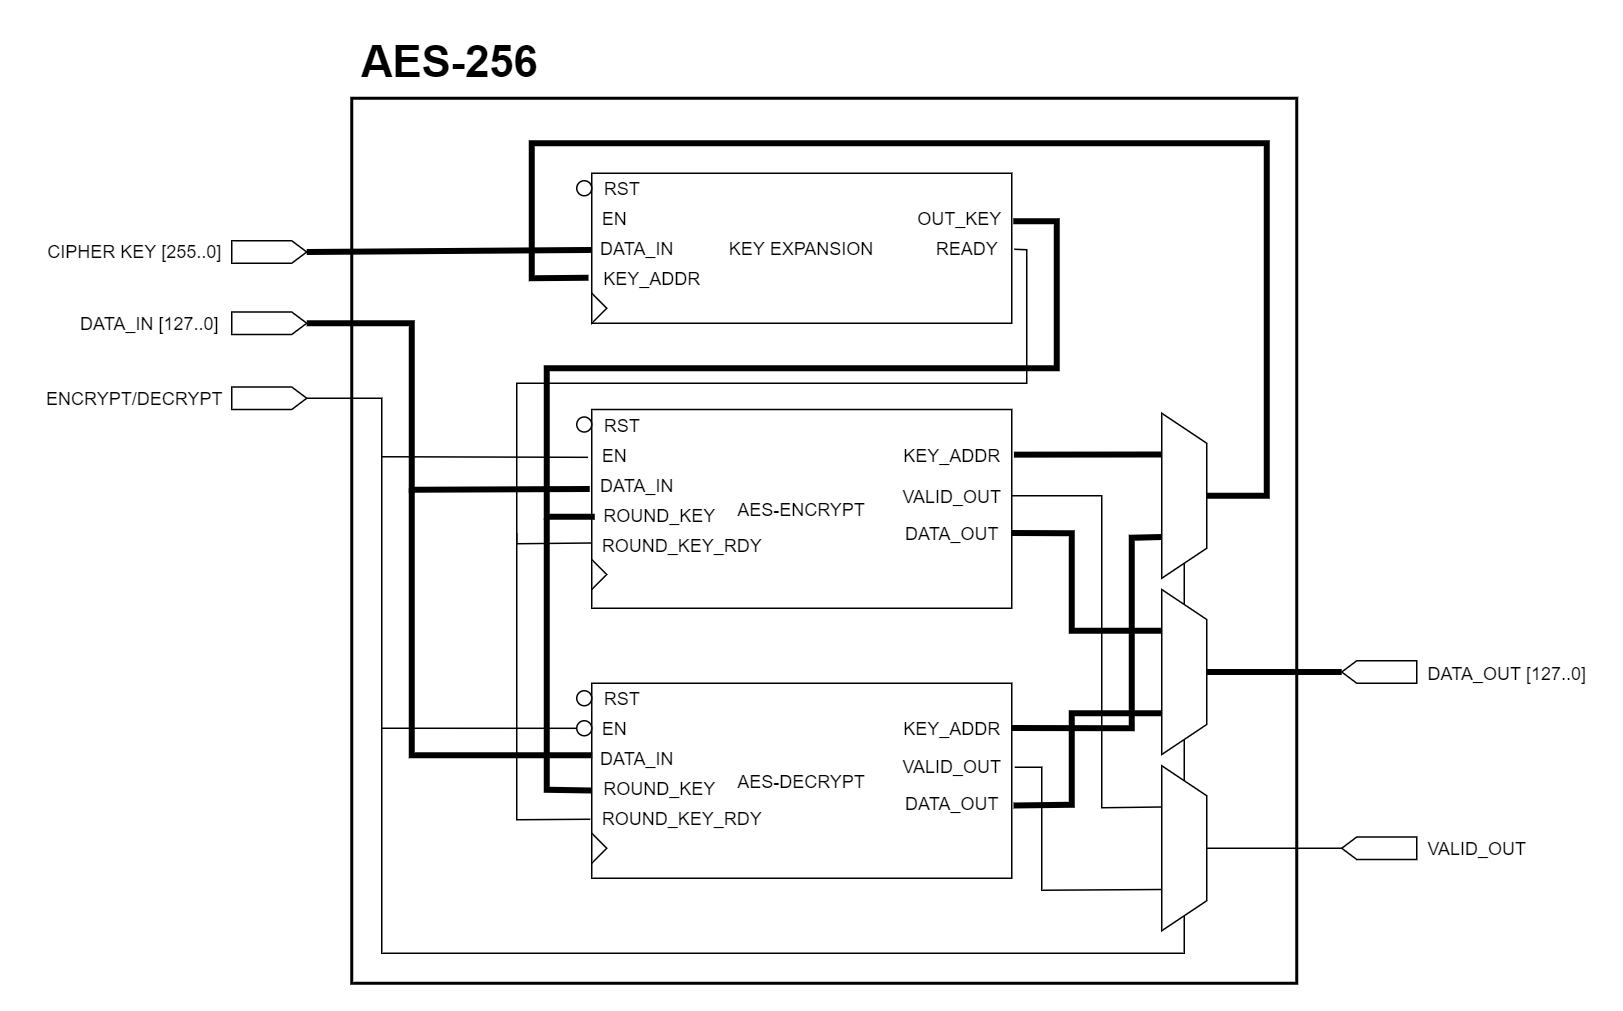

The diagram above was exported from draw.io. Its source (the exported page's mxGraphModel, read from the mxfile embedded in the PNG):
<mxGraphModel dx="1021" dy="567" grid="1" gridSize="10" guides="1" tooltips="1" connect="1" arrows="1" fold="1" page="1" pageScale="1" pageWidth="1000000" pageHeight="1000000" math="0" shadow="0">
  <root>
    <mxCell id="0" />
    <mxCell id="1" parent="0" />
    <mxCell id="0nAREdw5EcZxk-LHZdtt-12" value="" style="rounded=0;whiteSpace=wrap;html=1;fillColor=none;strokeWidth=2;" parent="1" vertex="1">
      <mxGeometry x="560" y="190" width="630" height="590" as="geometry" />
    </mxCell>
    <mxCell id="0nAREdw5EcZxk-LHZdtt-2" value="" style="endArrow=none;html=1;entryX=1;entryY=0.5;entryDx=0;entryDy=0;entryPerimeter=0;rounded=0;exitX=1;exitY=0.5;exitDx=0;exitDy=0;" parent="1" source="7ZGEBLsnJdABNgyTynUg-16" target="7ZGEBLsnJdABNgyTynUg-21" edge="1">
      <mxGeometry width="50" height="50" relative="1" as="geometry">
        <mxPoint x="1150" y="700" as="sourcePoint" />
        <mxPoint x="560" y="422.5" as="targetPoint" />
        <Array as="points">
          <mxPoint x="1115" y="760" />
          <mxPoint x="580" y="760" />
          <mxPoint x="580" y="390" />
        </Array>
      </mxGeometry>
    </mxCell>
    <mxCell id="0nAREdw5EcZxk-LHZdtt-11" value="" style="endArrow=none;html=1;strokeColor=#000000;strokeWidth=1;entryX=-0.082;entryY=0.594;entryDx=0;entryDy=0;entryPerimeter=0;" parent="1" edge="1">
      <mxGeometry width="50" height="50" relative="1" as="geometry">
        <mxPoint x="580" y="610" as="sourcePoint" />
        <mxPoint x="720" y="610.04" as="targetPoint" />
      </mxGeometry>
    </mxCell>
    <mxCell id="7ZGEBLsnJdABNgyTynUg-1" value="AES-ENCRYPT" style="rounded=0;whiteSpace=wrap;html=1;" parent="1" vertex="1">
      <mxGeometry x="720" y="397.5" width="280" height="132.5" as="geometry" />
    </mxCell>
    <mxCell id="7ZGEBLsnJdABNgyTynUg-2" value="KEY EXPANSION" style="rounded=0;whiteSpace=wrap;html=1;" parent="1" vertex="1">
      <mxGeometry x="720" y="240" width="280" height="100" as="geometry" />
    </mxCell>
    <mxCell id="7ZGEBLsnJdABNgyTynUg-3" value="AES-DECRYPT" style="rounded=0;whiteSpace=wrap;html=1;" parent="1" vertex="1">
      <mxGeometry x="720" y="580" width="280" height="130" as="geometry" />
    </mxCell>
    <mxCell id="7ZGEBLsnJdABNgyTynUg-4" value="" style="shape=mxgraph.arrows2.arrow;verticalLabelPosition=bottom;shadow=0;dashed=0;align=center;html=1;verticalAlign=top;strokeWidth=1;dy=0;dx=10;notch=0;" parent="1" vertex="1">
      <mxGeometry x="480" y="285" width="50" height="15" as="geometry" />
    </mxCell>
    <mxCell id="7ZGEBLsnJdABNgyTynUg-5" value="CIPHER KEY [255..0]" style="text;html=1;align=center;verticalAlign=middle;resizable=0;points=[];autosize=1;strokeColor=none;" parent="1" vertex="1">
      <mxGeometry x="350" y="282.5" width="130" height="20" as="geometry" />
    </mxCell>
    <mxCell id="7ZGEBLsnJdABNgyTynUg-6" value="" style="shape=mxgraph.arrows2.arrow;verticalLabelPosition=bottom;shadow=0;dashed=0;align=center;html=1;verticalAlign=top;strokeWidth=1;dy=0;dx=10;notch=0;" parent="1" vertex="1">
      <mxGeometry x="480" y="332.5" width="50" height="15" as="geometry" />
    </mxCell>
    <mxCell id="7ZGEBLsnJdABNgyTynUg-7" value="DATA_IN [127..0]" style="text;html=1;align=center;verticalAlign=middle;resizable=0;points=[];autosize=1;strokeColor=none;" parent="1" vertex="1">
      <mxGeometry x="370" y="330" width="110" height="20" as="geometry" />
    </mxCell>
    <mxCell id="7ZGEBLsnJdABNgyTynUg-8" value="RST" style="text;html=1;align=center;verticalAlign=middle;resizable=0;points=[];autosize=1;strokeColor=none;" parent="1" vertex="1">
      <mxGeometry x="720" y="240" width="40" height="20" as="geometry" />
    </mxCell>
    <mxCell id="7ZGEBLsnJdABNgyTynUg-9" value="EN" style="text;html=1;align=center;verticalAlign=middle;resizable=0;points=[];autosize=1;strokeColor=none;" parent="1" vertex="1">
      <mxGeometry x="720" y="260" width="30" height="20" as="geometry" />
    </mxCell>
    <mxCell id="7ZGEBLsnJdABNgyTynUg-10" value="DATA_IN" style="text;html=1;align=center;verticalAlign=middle;resizable=0;points=[];autosize=1;strokeColor=none;" parent="1" vertex="1">
      <mxGeometry x="720" y="280" width="60" height="20" as="geometry" />
    </mxCell>
    <mxCell id="7ZGEBLsnJdABNgyTynUg-11" value="KEY_ADDR" style="text;html=1;align=center;verticalAlign=middle;resizable=0;points=[];autosize=1;strokeColor=none;" parent="1" vertex="1">
      <mxGeometry x="720" y="300" width="80" height="20" as="geometry" />
    </mxCell>
    <mxCell id="7ZGEBLsnJdABNgyTynUg-12" value="" style="triangle;whiteSpace=wrap;html=1;" parent="1" vertex="1">
      <mxGeometry x="720" y="320" width="10" height="20" as="geometry" />
    </mxCell>
    <mxCell id="7ZGEBLsnJdABNgyTynUg-13" value="OUT_KEY" style="text;html=1;align=center;verticalAlign=middle;resizable=0;points=[];autosize=1;strokeColor=none;" parent="1" vertex="1">
      <mxGeometry x="930" y="260" width="70" height="20" as="geometry" />
    </mxCell>
    <mxCell id="7ZGEBLsnJdABNgyTynUg-14" value="READY" style="text;html=1;align=center;verticalAlign=middle;resizable=0;points=[];autosize=1;strokeColor=none;" parent="1" vertex="1">
      <mxGeometry x="940" y="280" width="60" height="20" as="geometry" />
    </mxCell>
    <mxCell id="7ZGEBLsnJdABNgyTynUg-15" value="" style="endArrow=none;html=1;strokeWidth=4;exitX=1;exitY=0.5;exitDx=0;exitDy=0;exitPerimeter=0;entryX=0;entryY=0.557;entryDx=0;entryDy=0;entryPerimeter=0;" parent="1" source="7ZGEBLsnJdABNgyTynUg-4" target="7ZGEBLsnJdABNgyTynUg-10" edge="1">
      <mxGeometry width="50" height="50" relative="1" as="geometry">
        <mxPoint x="580" y="370" as="sourcePoint" />
        <mxPoint x="660" y="300" as="targetPoint" />
      </mxGeometry>
    </mxCell>
    <mxCell id="7ZGEBLsnJdABNgyTynUg-16" value="" style="shape=trapezoid;perimeter=trapezoidPerimeter;whiteSpace=wrap;html=1;fixedSize=1;direction=south;" parent="1" vertex="1">
      <mxGeometry x="1100" y="400" width="30" height="110" as="geometry" />
    </mxCell>
    <mxCell id="7ZGEBLsnJdABNgyTynUg-17" value="" style="shape=trapezoid;perimeter=trapezoidPerimeter;whiteSpace=wrap;html=1;fixedSize=1;direction=south;" parent="1" vertex="1">
      <mxGeometry x="1100" y="517.5" width="30" height="110" as="geometry" />
    </mxCell>
    <mxCell id="7ZGEBLsnJdABNgyTynUg-18" value="KEY_ADDR" style="text;html=1;align=center;verticalAlign=middle;resizable=0;points=[];autosize=1;strokeColor=none;" parent="1" vertex="1">
      <mxGeometry x="920" y="417.5" width="80" height="20" as="geometry" />
    </mxCell>
    <mxCell id="7ZGEBLsnJdABNgyTynUg-19" value="KEY_ADDR" style="text;html=1;align=center;verticalAlign=middle;resizable=0;points=[];autosize=1;strokeColor=none;" parent="1" vertex="1">
      <mxGeometry x="920" y="600" width="80" height="20" as="geometry" />
    </mxCell>
    <mxCell id="7ZGEBLsnJdABNgyTynUg-21" value="" style="shape=mxgraph.arrows2.arrow;verticalLabelPosition=bottom;shadow=0;dashed=0;align=center;html=1;verticalAlign=top;strokeWidth=1;dy=0;dx=10;notch=0;" parent="1" vertex="1">
      <mxGeometry x="480" y="382.5" width="50" height="15" as="geometry" />
    </mxCell>
    <mxCell id="7ZGEBLsnJdABNgyTynUg-22" value="ENCRYPT/DECRYPT" style="text;html=1;align=center;verticalAlign=middle;resizable=0;points=[];autosize=1;strokeColor=none;" parent="1" vertex="1">
      <mxGeometry x="350" y="380" width="130" height="20" as="geometry" />
    </mxCell>
    <mxCell id="7ZGEBLsnJdABNgyTynUg-24" value="RST" style="text;html=1;align=center;verticalAlign=middle;resizable=0;points=[];autosize=1;strokeColor=none;" parent="1" vertex="1">
      <mxGeometry x="720" y="397.5" width="40" height="20" as="geometry" />
    </mxCell>
    <mxCell id="7ZGEBLsnJdABNgyTynUg-25" value="EN" style="text;html=1;align=center;verticalAlign=middle;resizable=0;points=[];autosize=1;strokeColor=none;" parent="1" vertex="1">
      <mxGeometry x="720" y="417.5" width="30" height="20" as="geometry" />
    </mxCell>
    <mxCell id="7ZGEBLsnJdABNgyTynUg-26" value="DATA_IN" style="text;html=1;align=center;verticalAlign=middle;resizable=0;points=[];autosize=1;strokeColor=none;" parent="1" vertex="1">
      <mxGeometry x="720" y="437.5" width="60" height="20" as="geometry" />
    </mxCell>
    <mxCell id="7ZGEBLsnJdABNgyTynUg-27" value="ROUND_KEY" style="text;html=1;align=center;verticalAlign=middle;resizable=0;points=[];autosize=1;strokeColor=none;" parent="1" vertex="1">
      <mxGeometry x="720" y="457.5" width="90" height="20" as="geometry" />
    </mxCell>
    <mxCell id="7ZGEBLsnJdABNgyTynUg-28" value="ROUND_KEY_RDY" style="text;html=1;align=center;verticalAlign=middle;resizable=0;points=[];autosize=1;strokeColor=none;" parent="1" vertex="1">
      <mxGeometry x="720" y="477.5" width="120" height="20" as="geometry" />
    </mxCell>
    <mxCell id="7ZGEBLsnJdABNgyTynUg-29" value="" style="triangle;whiteSpace=wrap;html=1;" parent="1" vertex="1">
      <mxGeometry x="720" y="497.5" width="10" height="20" as="geometry" />
    </mxCell>
    <mxCell id="7ZGEBLsnJdABNgyTynUg-30" value="RST" style="text;html=1;align=center;verticalAlign=middle;resizable=0;points=[];autosize=1;strokeColor=none;" parent="1" vertex="1">
      <mxGeometry x="720" y="580" width="40" height="20" as="geometry" />
    </mxCell>
    <mxCell id="7ZGEBLsnJdABNgyTynUg-31" value="EN" style="text;html=1;align=center;verticalAlign=middle;resizable=0;points=[];autosize=1;strokeColor=none;" parent="1" vertex="1">
      <mxGeometry x="720" y="600" width="30" height="20" as="geometry" />
    </mxCell>
    <mxCell id="7ZGEBLsnJdABNgyTynUg-32" value="DATA_IN" style="text;html=1;align=center;verticalAlign=middle;resizable=0;points=[];autosize=1;strokeColor=none;" parent="1" vertex="1">
      <mxGeometry x="720" y="620" width="60" height="20" as="geometry" />
    </mxCell>
    <mxCell id="7ZGEBLsnJdABNgyTynUg-33" value="ROUND_KEY" style="text;html=1;align=center;verticalAlign=middle;resizable=0;points=[];autosize=1;strokeColor=none;" parent="1" vertex="1">
      <mxGeometry x="720" y="640" width="90" height="20" as="geometry" />
    </mxCell>
    <mxCell id="7ZGEBLsnJdABNgyTynUg-34" value="ROUND_KEY_RDY" style="text;html=1;align=center;verticalAlign=middle;resizable=0;points=[];autosize=1;strokeColor=none;" parent="1" vertex="1">
      <mxGeometry x="720" y="660" width="120" height="20" as="geometry" />
    </mxCell>
    <mxCell id="7ZGEBLsnJdABNgyTynUg-35" value="" style="triangle;whiteSpace=wrap;html=1;" parent="1" vertex="1">
      <mxGeometry x="720" y="680" width="10" height="20" as="geometry" />
    </mxCell>
    <mxCell id="7ZGEBLsnJdABNgyTynUg-36" value="" style="endArrow=none;html=1;strokeWidth=4;exitX=1;exitY=0.5;exitDx=0;exitDy=0;exitPerimeter=0;entryX=-0.022;entryY=0.65;entryDx=0;entryDy=0;entryPerimeter=0;rounded=0;" parent="1" source="7ZGEBLsnJdABNgyTynUg-6" target="7ZGEBLsnJdABNgyTynUg-26" edge="1">
      <mxGeometry width="50" height="50" relative="1" as="geometry">
        <mxPoint x="610" y="458.75" as="sourcePoint" />
        <mxPoint x="660" y="408.75" as="targetPoint" />
        <Array as="points">
          <mxPoint x="600" y="340" />
          <mxPoint x="600" y="451" />
        </Array>
      </mxGeometry>
    </mxCell>
    <mxCell id="7ZGEBLsnJdABNgyTynUg-37" value="" style="endArrow=none;html=1;strokeWidth=4;entryX=0.006;entryY=0.4;entryDx=0;entryDy=0;entryPerimeter=0;rounded=0;" parent="1" target="7ZGEBLsnJdABNgyTynUg-32" edge="1">
      <mxGeometry width="50" height="50" relative="1" as="geometry">
        <mxPoint x="600" y="450" as="sourcePoint" />
        <mxPoint x="710" y="500" as="targetPoint" />
        <Array as="points">
          <mxPoint x="600" y="628" />
        </Array>
      </mxGeometry>
    </mxCell>
    <mxCell id="7ZGEBLsnJdABNgyTynUg-38" value="" style="endArrow=none;html=1;strokeWidth=4;entryX=1.014;entryY=0.6;entryDx=0;entryDy=0;entryPerimeter=0;rounded=0;" parent="1" target="7ZGEBLsnJdABNgyTynUg-13" edge="1">
      <mxGeometry width="50" height="50" relative="1" as="geometry">
        <mxPoint x="722" y="469" as="sourcePoint" />
        <mxPoint x="870" y="410" as="targetPoint" />
        <Array as="points">
          <mxPoint x="690" y="469" />
          <mxPoint x="690" y="370" />
          <mxPoint x="1030" y="370" />
          <mxPoint x="1030" y="272" />
        </Array>
      </mxGeometry>
    </mxCell>
    <mxCell id="7ZGEBLsnJdABNgyTynUg-39" value="" style="endArrow=none;html=1;strokeWidth=4;exitX=-0.004;exitY=0.571;exitDx=0;exitDy=0;exitPerimeter=0;rounded=0;" parent="1" source="7ZGEBLsnJdABNgyTynUg-33" edge="1">
      <mxGeometry width="50" height="50" relative="1" as="geometry">
        <mxPoint x="720" y="580" as="sourcePoint" />
        <mxPoint x="690" y="470" as="targetPoint" />
        <Array as="points">
          <mxPoint x="690" y="651" />
        </Array>
      </mxGeometry>
    </mxCell>
    <mxCell id="7ZGEBLsnJdABNgyTynUg-40" value="" style="endArrow=none;html=1;strokeWidth=1;entryX=1.028;entryY=0.536;entryDx=0;entryDy=0;entryPerimeter=0;exitX=-0.003;exitY=0.454;exitDx=0;exitDy=0;exitPerimeter=0;rounded=0;" parent="1" source="7ZGEBLsnJdABNgyTynUg-28" target="7ZGEBLsnJdABNgyTynUg-14" edge="1">
      <mxGeometry width="50" height="50" relative="1" as="geometry">
        <mxPoint x="800" y="420" as="sourcePoint" />
        <mxPoint x="850" y="370" as="targetPoint" />
        <Array as="points">
          <mxPoint x="670" y="487" />
          <mxPoint x="670" y="380" />
          <mxPoint x="1010" y="380" />
          <mxPoint x="1010" y="291" />
        </Array>
      </mxGeometry>
    </mxCell>
    <mxCell id="7ZGEBLsnJdABNgyTynUg-41" value="" style="endArrow=none;html=1;strokeWidth=1;entryX=-0.009;entryY=0.536;entryDx=0;entryDy=0;entryPerimeter=0;rounded=0;" parent="1" target="7ZGEBLsnJdABNgyTynUg-34" edge="1">
      <mxGeometry width="50" height="50" relative="1" as="geometry">
        <mxPoint x="670" y="480" as="sourcePoint" />
        <mxPoint x="810" y="520" as="targetPoint" />
        <Array as="points">
          <mxPoint x="670" y="671" />
        </Array>
      </mxGeometry>
    </mxCell>
    <mxCell id="7ZGEBLsnJdABNgyTynUg-42" value="" style="ellipse;whiteSpace=wrap;html=1;aspect=fixed;" parent="1" vertex="1">
      <mxGeometry x="710" y="402.5" width="10" height="10" as="geometry" />
    </mxCell>
    <mxCell id="7ZGEBLsnJdABNgyTynUg-43" value="" style="ellipse;whiteSpace=wrap;html=1;aspect=fixed;" parent="1" vertex="1">
      <mxGeometry x="710" y="585" width="10" height="10" as="geometry" />
    </mxCell>
    <mxCell id="7ZGEBLsnJdABNgyTynUg-44" value="" style="endArrow=none;html=1;strokeWidth=4;entryX=0.25;entryY=1;entryDx=0;entryDy=0;exitX=1.018;exitY=0.505;exitDx=0;exitDy=0;exitPerimeter=0;" parent="1" source="7ZGEBLsnJdABNgyTynUg-18" target="7ZGEBLsnJdABNgyTynUg-16" edge="1">
      <mxGeometry width="50" height="50" relative="1" as="geometry">
        <mxPoint x="1020" y="497.5" as="sourcePoint" />
        <mxPoint x="1070" y="447.5" as="targetPoint" />
      </mxGeometry>
    </mxCell>
    <mxCell id="7ZGEBLsnJdABNgyTynUg-45" value="" style="endArrow=none;html=1;strokeWidth=4;entryX=0.75;entryY=1;entryDx=0;entryDy=0;exitX=1.018;exitY=0.505;exitDx=0;exitDy=0;exitPerimeter=0;rounded=0;" parent="1" target="7ZGEBLsnJdABNgyTynUg-16" edge="1">
      <mxGeometry width="50" height="50" relative="1" as="geometry">
        <mxPoint x="1000" y="609.7599999999999" as="sourcePoint" />
        <mxPoint x="1098.56" y="609.66" as="targetPoint" />
        <Array as="points">
          <mxPoint x="1080" y="610" />
          <mxPoint x="1080" y="483" />
        </Array>
      </mxGeometry>
    </mxCell>
    <mxCell id="7ZGEBLsnJdABNgyTynUg-46" value="DATA_OUT" style="text;html=1;align=center;verticalAlign=middle;resizable=0;points=[];autosize=1;strokeColor=none;" parent="1" vertex="1">
      <mxGeometry x="920" y="470" width="80" height="20" as="geometry" />
    </mxCell>
    <mxCell id="7ZGEBLsnJdABNgyTynUg-47" value="DATA_OUT" style="text;html=1;align=center;verticalAlign=middle;resizable=0;points=[];autosize=1;strokeColor=none;" parent="1" vertex="1">
      <mxGeometry x="920" y="650" width="80" height="20" as="geometry" />
    </mxCell>
    <mxCell id="7ZGEBLsnJdABNgyTynUg-48" value="" style="endArrow=none;html=1;strokeWidth=4;entryX=0.25;entryY=1;entryDx=0;entryDy=0;exitX=1.018;exitY=0.505;exitDx=0;exitDy=0;exitPerimeter=0;rounded=0;" parent="1" target="7ZGEBLsnJdABNgyTynUg-17" edge="1">
      <mxGeometry width="50" height="50" relative="1" as="geometry">
        <mxPoint x="1000" y="479.81" as="sourcePoint" />
        <mxPoint x="1098.56" y="479.71" as="targetPoint" />
        <Array as="points">
          <mxPoint x="1040" y="480" />
          <mxPoint x="1040" y="545" />
        </Array>
      </mxGeometry>
    </mxCell>
    <mxCell id="7ZGEBLsnJdABNgyTynUg-49" value="" style="endArrow=none;html=1;strokeWidth=4;entryX=0.75;entryY=1;entryDx=0;entryDy=0;exitX=1.014;exitY=0.571;exitDx=0;exitDy=0;exitPerimeter=0;rounded=0;" parent="1" source="7ZGEBLsnJdABNgyTynUg-47" target="7ZGEBLsnJdABNgyTynUg-17" edge="1">
      <mxGeometry width="50" height="50" relative="1" as="geometry">
        <mxPoint x="940" y="660" as="sourcePoint" />
        <mxPoint x="990" y="610" as="targetPoint" />
        <Array as="points">
          <mxPoint x="1040" y="661" />
          <mxPoint x="1040" y="600" />
        </Array>
      </mxGeometry>
    </mxCell>
    <mxCell id="0nAREdw5EcZxk-LHZdtt-1" value="" style="ellipse;whiteSpace=wrap;html=1;aspect=fixed;" parent="1" vertex="1">
      <mxGeometry x="710" y="245" width="10" height="10" as="geometry" />
    </mxCell>
    <mxCell id="0nAREdw5EcZxk-LHZdtt-3" value="" style="shape=mxgraph.arrows2.arrow;verticalLabelPosition=bottom;shadow=0;dashed=0;align=center;html=1;verticalAlign=top;strokeWidth=1;dy=0;dx=10;notch=0;flipH=1;" parent="1" vertex="1">
      <mxGeometry x="1220" y="565" width="50" height="15" as="geometry" />
    </mxCell>
    <mxCell id="0nAREdw5EcZxk-LHZdtt-4" value="DATA_OUT [127..0]" style="text;html=1;align=center;verticalAlign=middle;resizable=0;points=[];autosize=1;strokeColor=none;" parent="1" vertex="1">
      <mxGeometry x="1270" y="562.5" width="120" height="20" as="geometry" />
    </mxCell>
    <mxCell id="0nAREdw5EcZxk-LHZdtt-6" value="" style="endArrow=none;html=1;strokeWidth=4;exitX=0.5;exitY=0;exitDx=0;exitDy=0;rounded=0;entryX=-0.027;entryY=0.483;entryDx=0;entryDy=0;entryPerimeter=0;" parent="1" source="7ZGEBLsnJdABNgyTynUg-16" target="7ZGEBLsnJdABNgyTynUg-11" edge="1">
      <mxGeometry width="50" height="50" relative="1" as="geometry">
        <mxPoint x="1150" y="467.5" as="sourcePoint" />
        <mxPoint x="660" y="260" as="targetPoint" />
        <Array as="points">
          <mxPoint x="1170" y="455" />
          <mxPoint x="1170" y="220" />
          <mxPoint x="680" y="220" />
          <mxPoint x="680" y="310" />
        </Array>
      </mxGeometry>
    </mxCell>
    <mxCell id="0nAREdw5EcZxk-LHZdtt-7" value="" style="endArrow=none;html=1;strokeWidth=4;exitX=0.5;exitY=0;exitDx=0;exitDy=0;entryX=1;entryY=0.5;entryDx=0;entryDy=0;entryPerimeter=0;" parent="1" source="7ZGEBLsnJdABNgyTynUg-17" target="0nAREdw5EcZxk-LHZdtt-3" edge="1">
      <mxGeometry width="50" height="50" relative="1" as="geometry">
        <mxPoint x="1140" y="590" as="sourcePoint" />
        <mxPoint x="1190" y="540" as="targetPoint" />
      </mxGeometry>
    </mxCell>
    <mxCell id="0nAREdw5EcZxk-LHZdtt-8" value="" style="endArrow=none;html=1;strokeColor=#000000;strokeWidth=1;entryX=-0.082;entryY=0.594;entryDx=0;entryDy=0;entryPerimeter=0;" parent="1" target="7ZGEBLsnJdABNgyTynUg-25" edge="1">
      <mxGeometry width="50" height="50" relative="1" as="geometry">
        <mxPoint x="580" y="429" as="sourcePoint" />
        <mxPoint x="670" y="440" as="targetPoint" />
      </mxGeometry>
    </mxCell>
    <mxCell id="0nAREdw5EcZxk-LHZdtt-9" value="" style="ellipse;whiteSpace=wrap;html=1;aspect=fixed;fillColor=#FFFFFF;" parent="1" vertex="1">
      <mxGeometry x="710" y="605" width="10" height="10" as="geometry" />
    </mxCell>
    <mxCell id="MauS-IjQMbPksgLlk3HK-1" value="" style="shape=trapezoid;perimeter=trapezoidPerimeter;whiteSpace=wrap;html=1;fixedSize=1;direction=south;" vertex="1" parent="1">
      <mxGeometry x="1100" y="635" width="30" height="110" as="geometry" />
    </mxCell>
    <mxCell id="MauS-IjQMbPksgLlk3HK-2" value="VALID_OUT" style="text;html=1;align=center;verticalAlign=middle;resizable=0;points=[];autosize=1;strokeColor=none;" vertex="1" parent="1">
      <mxGeometry x="920" y="445" width="80" height="20" as="geometry" />
    </mxCell>
    <mxCell id="MauS-IjQMbPksgLlk3HK-3" value="VALID_OUT" style="text;html=1;align=center;verticalAlign=middle;resizable=0;points=[];autosize=1;strokeColor=none;" vertex="1" parent="1">
      <mxGeometry x="920" y="625" width="80" height="20" as="geometry" />
    </mxCell>
    <mxCell id="MauS-IjQMbPksgLlk3HK-4" value="" style="endArrow=none;html=1;entryX=0.25;entryY=1;entryDx=0;entryDy=0;exitX=1;exitY=0.5;exitDx=0;exitDy=0;exitPerimeter=0;rounded=0;" edge="1" parent="1" source="MauS-IjQMbPksgLlk3HK-2" target="MauS-IjQMbPksgLlk3HK-1">
      <mxGeometry width="50" height="50" relative="1" as="geometry">
        <mxPoint x="920" y="550" as="sourcePoint" />
        <mxPoint x="970" y="500" as="targetPoint" />
        <Array as="points">
          <mxPoint x="1060" y="455" />
          <mxPoint x="1060" y="663" />
        </Array>
      </mxGeometry>
    </mxCell>
    <mxCell id="MauS-IjQMbPksgLlk3HK-5" value="" style="endArrow=none;html=1;exitX=1.025;exitY=0.55;exitDx=0;exitDy=0;exitPerimeter=0;entryX=0.75;entryY=1;entryDx=0;entryDy=0;rounded=0;" edge="1" parent="1" source="MauS-IjQMbPksgLlk3HK-3" target="MauS-IjQMbPksgLlk3HK-1">
      <mxGeometry width="50" height="50" relative="1" as="geometry">
        <mxPoint x="920" y="550" as="sourcePoint" />
        <mxPoint x="970" y="500" as="targetPoint" />
        <Array as="points">
          <mxPoint x="1020" y="636" />
          <mxPoint x="1020" y="718" />
        </Array>
      </mxGeometry>
    </mxCell>
    <mxCell id="MauS-IjQMbPksgLlk3HK-6" value="" style="shape=mxgraph.arrows2.arrow;verticalLabelPosition=bottom;shadow=0;dashed=0;align=center;html=1;verticalAlign=top;strokeWidth=1;dy=0;dx=10;notch=0;flipH=1;" vertex="1" parent="1">
      <mxGeometry x="1220" y="682.5" width="50" height="15" as="geometry" />
    </mxCell>
    <mxCell id="MauS-IjQMbPksgLlk3HK-7" value="VALID_OUT" style="text;html=1;align=center;verticalAlign=middle;resizable=0;points=[];autosize=1;strokeColor=none;" vertex="1" parent="1">
      <mxGeometry x="1270" y="680" width="80" height="20" as="geometry" />
    </mxCell>
    <mxCell id="MauS-IjQMbPksgLlk3HK-8" value="" style="endArrow=none;html=1;exitX=0.5;exitY=0;exitDx=0;exitDy=0;entryX=1;entryY=0.5;entryDx=0;entryDy=0;entryPerimeter=0;" edge="1" parent="1" source="MauS-IjQMbPksgLlk3HK-1" target="MauS-IjQMbPksgLlk3HK-6">
      <mxGeometry width="50" height="50" relative="1" as="geometry">
        <mxPoint x="1050" y="690" as="sourcePoint" />
        <mxPoint x="1100" y="640" as="targetPoint" />
      </mxGeometry>
    </mxCell>
    <mxCell id="MauS-IjQMbPksgLlk3HK-9" value="&lt;font size=&quot;1&quot;&gt;&lt;b style=&quot;font-size: 29px&quot;&gt;AES-256&lt;/b&gt;&lt;/font&gt;" style="text;html=1;align=center;verticalAlign=middle;resizable=0;points=[];autosize=1;strokeColor=none;" vertex="1" parent="1">
      <mxGeometry x="560" y="150" width="130" height="30" as="geometry" />
    </mxCell>
  </root>
</mxGraphModel>